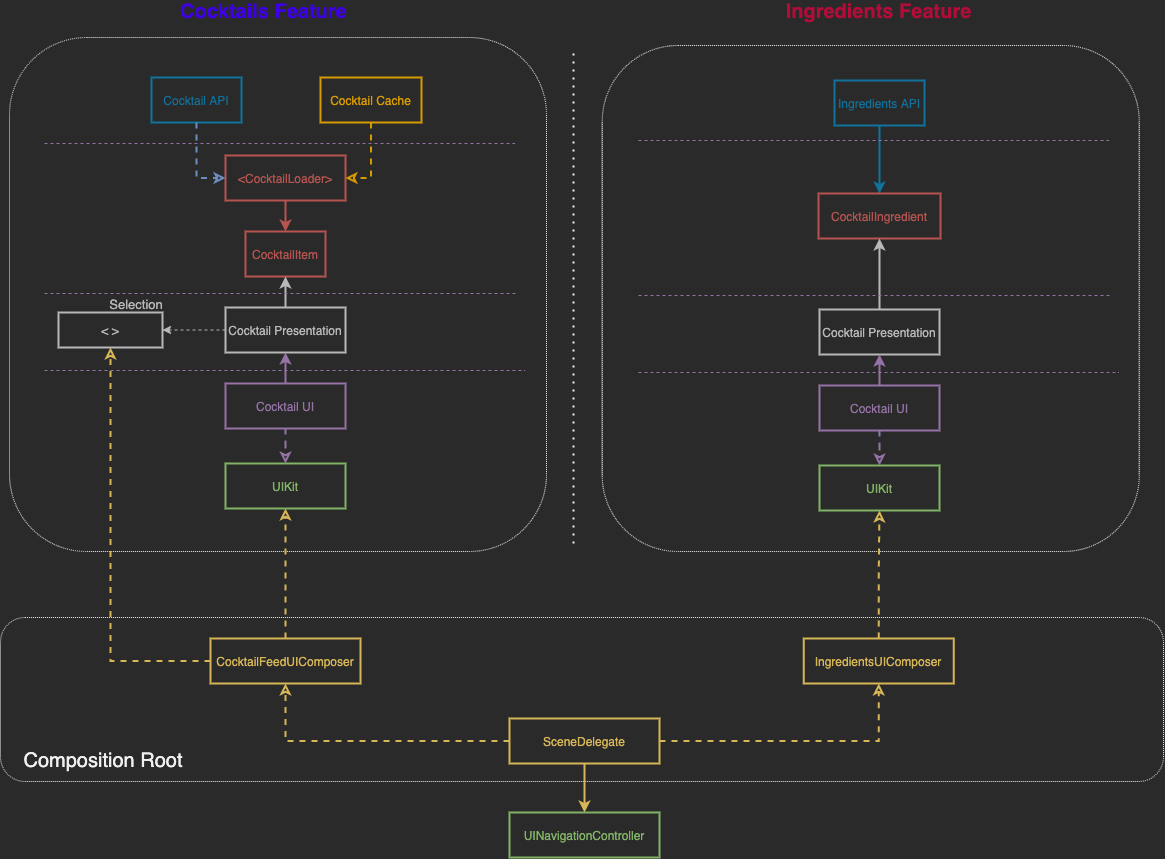

The diagram above was exported from draw.io. Its source (the exported page's mxGraphModel, read from the mxfile embedded in the PNG):
<mxGraphModel dx="3165" dy="-65" grid="0" gridSize="10" guides="1" tooltips="1" connect="1" arrows="1" fold="1" page="0" pageScale="1" pageWidth="827" pageHeight="1169" math="0" shadow="0">
  <root>
    <mxCell id="8iaH6x_z2rGXU1SjboyS-0" />
    <mxCell id="8iaH6x_z2rGXU1SjboyS-1" parent="8iaH6x_z2rGXU1SjboyS-0" />
    <mxCell id="ShhYG63XVXgOpzvYId-P-0" value="" style="rounded=1;whiteSpace=wrap;html=1;dashed=1;dashPattern=1 1;" parent="8iaH6x_z2rGXU1SjboyS-1" vertex="1">
      <mxGeometry x="-535" y="1704" width="537" height="514" as="geometry" />
    </mxCell>
    <mxCell id="ShhYG63XVXgOpzvYId-P-1" value="" style="rounded=1;whiteSpace=wrap;html=1;dashed=1;dashPattern=1 1;" parent="8iaH6x_z2rGXU1SjboyS-1" vertex="1">
      <mxGeometry x="57.75" y="1712" width="537" height="506" as="geometry" />
    </mxCell>
    <mxCell id="ShhYG63XVXgOpzvYId-P-2" value="" style="endArrow=none;dashed=1;html=1;dashPattern=1 3;strokeWidth=2;" parent="8iaH6x_z2rGXU1SjboyS-1" edge="1">
      <mxGeometry width="50" height="50" relative="1" as="geometry">
        <mxPoint x="29" y="2210" as="sourcePoint" />
        <mxPoint x="29" y="1714" as="targetPoint" />
      </mxGeometry>
    </mxCell>
    <mxCell id="ShhYG63XVXgOpzvYId-P-3" value="" style="rounded=1;whiteSpace=wrap;html=1;dashed=1;dashPattern=1 1;" parent="8iaH6x_z2rGXU1SjboyS-1" vertex="1">
      <mxGeometry x="-544" y="2284" width="1163" height="164" as="geometry" />
    </mxCell>
    <mxCell id="VNyFBRdkD4DpAx0C-xI3-4" style="edgeStyle=orthogonalEdgeStyle;rounded=0;orthogonalLoop=1;jettySize=auto;html=1;exitX=0.5;exitY=0;exitDx=0;exitDy=0;entryX=0.5;entryY=1;entryDx=0;entryDy=0;fontColor=#000000;dashed=1;strokeColor=#d6b656;strokeWidth=2;fillColor=#fff2cc;endFill=0;" parent="8iaH6x_z2rGXU1SjboyS-1" source="Mz6C9B11Jww0VqGXJ6rd-0" target="IdHEWl5qr9onUSLxyEu4-27" edge="1">
      <mxGeometry relative="1" as="geometry" />
    </mxCell>
    <mxCell id="VNyFBRdkD4DpAx0C-xI3-13" style="edgeStyle=orthogonalEdgeStyle;rounded=0;orthogonalLoop=1;jettySize=auto;html=1;entryX=0.5;entryY=1;entryDx=0;entryDy=0;dashed=1;fontSize=11;fontColor=#000000;strokeColor=#d6b656;strokeWidth=2;fillColor=#fff2cc;endFill=0;" parent="8iaH6x_z2rGXU1SjboyS-1" source="Mz6C9B11Jww0VqGXJ6rd-0" target="VNyFBRdkD4DpAx0C-xI3-10" edge="1">
      <mxGeometry relative="1" as="geometry" />
    </mxCell>
    <mxCell id="Mz6C9B11Jww0VqGXJ6rd-0" value="CocktailFeedUIComposer&lt;div style=&quot;text-align: right&quot;&gt;&lt;/div&gt;" style="rounded=0;whiteSpace=wrap;html=1;strokeColor=#d6b656;strokeWidth=2;fontSize=12;fillColor=none;fontColor=#D6B656;" parent="8iaH6x_z2rGXU1SjboyS-1" vertex="1">
      <mxGeometry x="-334" y="2305" width="150" height="45" as="geometry" />
    </mxCell>
    <mxCell id="VNyFBRdkD4DpAx0C-xI3-3" style="edgeStyle=orthogonalEdgeStyle;rounded=0;orthogonalLoop=1;jettySize=auto;html=1;exitX=0.5;exitY=0;exitDx=0;exitDy=0;entryX=0.5;entryY=1;entryDx=0;entryDy=0;fontColor=#000000;dashed=1;strokeColor=#d6b656;strokeWidth=2;fillColor=#fff2cc;endFill=0;" parent="8iaH6x_z2rGXU1SjboyS-1" source="Mz6C9B11Jww0VqGXJ6rd-4" target="IdHEWl5qr9onUSLxyEu4-8" edge="1">
      <mxGeometry relative="1" as="geometry" />
    </mxCell>
    <mxCell id="Mz6C9B11Jww0VqGXJ6rd-4" value="IngredientsUIComposer&lt;div style=&quot;text-align: right&quot;&gt;&lt;/div&gt;" style="rounded=0;whiteSpace=wrap;html=1;strokeColor=#d6b656;strokeWidth=2;fontSize=12;fillColor=none;fontColor=#D6B656;" parent="8iaH6x_z2rGXU1SjboyS-1" vertex="1">
      <mxGeometry x="259.25" y="2305" width="150" height="45" as="geometry" />
    </mxCell>
    <mxCell id="VNyFBRdkD4DpAx0C-xI3-0" style="edgeStyle=orthogonalEdgeStyle;rounded=0;orthogonalLoop=1;jettySize=auto;html=1;exitX=0.5;exitY=1;exitDx=0;exitDy=0;entryX=0.5;entryY=0;entryDx=0;entryDy=0;fontColor=#000000;strokeColor=#d6b656;strokeWidth=2;fillColor=#fff2cc;" parent="8iaH6x_z2rGXU1SjboyS-1" source="Mz6C9B11Jww0VqGXJ6rd-6" target="Mz6C9B11Jww0VqGXJ6rd-7" edge="1">
      <mxGeometry relative="1" as="geometry" />
    </mxCell>
    <mxCell id="VNyFBRdkD4DpAx0C-xI3-1" style="edgeStyle=orthogonalEdgeStyle;rounded=0;orthogonalLoop=1;jettySize=auto;html=1;exitX=1;exitY=0.5;exitDx=0;exitDy=0;entryX=0.5;entryY=1;entryDx=0;entryDy=0;fontColor=#000000;dashed=1;strokeColor=#d6b656;strokeWidth=2;fillColor=#fff2cc;endFill=0;" parent="8iaH6x_z2rGXU1SjboyS-1" source="Mz6C9B11Jww0VqGXJ6rd-6" target="Mz6C9B11Jww0VqGXJ6rd-4" edge="1">
      <mxGeometry relative="1" as="geometry" />
    </mxCell>
    <mxCell id="VNyFBRdkD4DpAx0C-xI3-2" style="edgeStyle=orthogonalEdgeStyle;rounded=0;orthogonalLoop=1;jettySize=auto;html=1;exitX=0;exitY=0.5;exitDx=0;exitDy=0;entryX=0.5;entryY=1;entryDx=0;entryDy=0;fontColor=#000000;dashed=1;strokeColor=#d6b656;strokeWidth=2;fillColor=#fff2cc;endFill=0;" parent="8iaH6x_z2rGXU1SjboyS-1" source="Mz6C9B11Jww0VqGXJ6rd-6" target="Mz6C9B11Jww0VqGXJ6rd-0" edge="1">
      <mxGeometry relative="1" as="geometry" />
    </mxCell>
    <mxCell id="Mz6C9B11Jww0VqGXJ6rd-6" value="SceneDelegate&lt;div style=&quot;text-align: right&quot;&gt;&lt;/div&gt;" style="rounded=0;whiteSpace=wrap;html=1;strokeColor=#d6b656;strokeWidth=2;fontSize=12;fillColor=none;fontColor=#D6B656;" parent="8iaH6x_z2rGXU1SjboyS-1" vertex="1">
      <mxGeometry x="-35" y="2385" width="150" height="45" as="geometry" />
    </mxCell>
    <mxCell id="Mz6C9B11Jww0VqGXJ6rd-7" value="UINavigationController&lt;div style=&quot;text-align: right&quot;&gt;&lt;/div&gt;" style="rounded=0;whiteSpace=wrap;html=1;strokeColor=#82b366;strokeWidth=2;fontSize=12;fillColor=none;fontColor=#82B366;" parent="8iaH6x_z2rGXU1SjboyS-1" vertex="1">
      <mxGeometry x="-35" y="2479" width="150" height="45" as="geometry" />
    </mxCell>
    <mxCell id="IdHEWl5qr9onUSLxyEu4-13" value="Ingredients Feature" style="text;html=1;strokeColor=none;fillColor=none;align=center;verticalAlign=middle;whiteSpace=wrap;rounded=0;labelBackgroundColor=none;fontColor=#B30C39;fontStyle=1;fontSize=20;" parent="8iaH6x_z2rGXU1SjboyS-1" vertex="1">
      <mxGeometry x="206.75" y="1668" width="255" height="20" as="geometry" />
    </mxCell>
    <mxCell id="IdHEWl5qr9onUSLxyEu4-32" value="Cocktails Feature" style="text;html=1;strokeColor=none;fillColor=none;align=left;verticalAlign=middle;whiteSpace=wrap;rounded=0;labelBackgroundColor=none;fontStyle=1;fontSize=20;fontColor=#3E00E6;" parent="8iaH6x_z2rGXU1SjboyS-1" vertex="1">
      <mxGeometry x="-366" y="1668" width="186" height="20" as="geometry" />
    </mxCell>
    <mxCell id="Ck9t7X_zLRQyA6d0U7kk-0" value="Composition Root" style="text;html=1;strokeColor=none;fillColor=none;align=center;verticalAlign=middle;whiteSpace=wrap;rounded=0;fontSize=20;" vertex="1" parent="8iaH6x_z2rGXU1SjboyS-1">
      <mxGeometry x="-527" y="2417" width="172" height="20" as="geometry" />
    </mxCell>
    <mxCell id="IdHEWl5qr9onUSLxyEu4-1" value="Ingredients API" style="rounded=0;whiteSpace=wrap;html=1;strokeColor=#10739e;fillColor=none;strokeWidth=2;fontSize=12;fontColor=#10739E;" parent="8iaH6x_z2rGXU1SjboyS-1" vertex="1">
      <mxGeometry x="290" y="1747" width="90" height="45" as="geometry" />
    </mxCell>
    <mxCell id="IdHEWl5qr9onUSLxyEu4-2" style="edgeStyle=orthogonalEdgeStyle;rounded=0;orthogonalLoop=1;jettySize=auto;html=1;entryX=0.5;entryY=0;entryDx=0;entryDy=0;strokeWidth=2;exitX=0.5;exitY=1;exitDx=0;exitDy=0;fillColor=none;strokeColor=#10739e;fontSize=12;fontColor=#10739E;" parent="8iaH6x_z2rGXU1SjboyS-1" source="IdHEWl5qr9onUSLxyEu4-1" target="IdHEWl5qr9onUSLxyEu4-3" edge="1">
      <mxGeometry x="94" y="1679" as="geometry">
        <mxPoint x="335" y="1799" as="sourcePoint" />
      </mxGeometry>
    </mxCell>
    <mxCell id="IdHEWl5qr9onUSLxyEu4-3" value="CocktailIngredient" style="rounded=0;whiteSpace=wrap;html=1;strokeColor=#b85450;fillColor=none;strokeWidth=2;fontColor=#B85450;" parent="8iaH6x_z2rGXU1SjboyS-1" vertex="1">
      <mxGeometry x="274" y="1860" width="122" height="45" as="geometry" />
    </mxCell>
    <mxCell id="IdHEWl5qr9onUSLxyEu4-4" style="edgeStyle=orthogonalEdgeStyle;rounded=0;orthogonalLoop=1;jettySize=auto;html=1;exitX=0.5;exitY=0;exitDx=0;exitDy=0;entryX=0.5;entryY=1;entryDx=0;entryDy=0;fontSize=12;strokeWidth=2;fontColor=#B8B8B8;labelBackgroundColor=#ffffff;strokeColor=#B8B8B8;" parent="8iaH6x_z2rGXU1SjboyS-1" source="IdHEWl5qr9onUSLxyEu4-5" target="IdHEWl5qr9onUSLxyEu4-3" edge="1">
      <mxGeometry x="94" y="1749" as="geometry" />
    </mxCell>
    <mxCell id="IdHEWl5qr9onUSLxyEu4-5" value="Cocktail Presentation" style="rounded=0;whiteSpace=wrap;html=1;strokeWidth=2;fillColor=none;strokeColor=#B8B8B8;fontColor=#B8B8B8;" parent="8iaH6x_z2rGXU1SjboyS-1" vertex="1">
      <mxGeometry x="275" y="1976" width="120" height="45" as="geometry" />
    </mxCell>
    <mxCell id="IdHEWl5qr9onUSLxyEu4-6" style="edgeStyle=orthogonalEdgeStyle;rounded=0;orthogonalLoop=1;jettySize=auto;html=1;exitX=0.5;exitY=0;exitDx=0;exitDy=0;entryX=0.5;entryY=1;entryDx=0;entryDy=0;fontColor=#9673A6;fontSize=12;strokeColor=#9673A6;strokeWidth=2;" parent="8iaH6x_z2rGXU1SjboyS-1" source="IdHEWl5qr9onUSLxyEu4-7" target="IdHEWl5qr9onUSLxyEu4-5" edge="1">
      <mxGeometry x="94" y="1749" as="geometry" />
    </mxCell>
    <mxCell id="IdHEWl5qr9onUSLxyEu4-7" value="Cocktail UI" style="rounded=0;whiteSpace=wrap;html=1;fillColor=none;strokeWidth=2;fontColor=#9673A6;strokeColor=#9673A6;" parent="8iaH6x_z2rGXU1SjboyS-1" vertex="1">
      <mxGeometry x="275" y="2052" width="120" height="45" as="geometry" />
    </mxCell>
    <mxCell id="IdHEWl5qr9onUSLxyEu4-8" value="UIKit" style="rounded=0;whiteSpace=wrap;html=1;strokeColor=#82b366;strokeWidth=2;fillColor=none;labelBackgroundColor=none;fontColor=#82B366;" parent="8iaH6x_z2rGXU1SjboyS-1" vertex="1">
      <mxGeometry x="275" y="2132" width="120" height="45" as="geometry" />
    </mxCell>
    <mxCell id="IdHEWl5qr9onUSLxyEu4-9" style="edgeStyle=orthogonalEdgeStyle;rounded=0;orthogonalLoop=1;jettySize=auto;html=1;exitX=0.5;exitY=1;exitDx=0;exitDy=0;fontColor=#000000;dashed=1;strokeWidth=2;fillColor=#ffe6cc;endFill=0;strokeColor=#9673A6;" parent="8iaH6x_z2rGXU1SjboyS-1" source="IdHEWl5qr9onUSLxyEu4-7" target="IdHEWl5qr9onUSLxyEu4-8" edge="1">
      <mxGeometry x="94" y="1749" as="geometry" />
    </mxCell>
    <mxCell id="IdHEWl5qr9onUSLxyEu4-10" value="" style="endArrow=none;dashed=1;html=1;fontColor=#1A222E;strokeColor=#9673A6;" parent="8iaH6x_z2rGXU1SjboyS-1" edge="1">
      <mxGeometry x="92" y="1815" width="50" height="50" as="geometry">
        <mxPoint x="94" y="1962" as="sourcePoint" />
        <mxPoint x="565.4999999999995" y="1962" as="targetPoint" />
      </mxGeometry>
    </mxCell>
    <mxCell id="IdHEWl5qr9onUSLxyEu4-11" value="" style="endArrow=none;dashed=1;html=1;fontColor=#1A222E;strokeColor=#9673A6;" parent="8iaH6x_z2rGXU1SjboyS-1" edge="1">
      <mxGeometry x="91" y="1660" width="50" height="50" as="geometry">
        <mxPoint x="94" y="1807" as="sourcePoint" />
        <mxPoint x="564.5" y="1807" as="targetPoint" />
      </mxGeometry>
    </mxCell>
    <mxCell id="IdHEWl5qr9onUSLxyEu4-12" value="" style="endArrow=none;dashed=1;html=1;fontColor=#1A222E;strokeColor=#9673A6;" parent="8iaH6x_z2rGXU1SjboyS-1" edge="1">
      <mxGeometry x="101" y="1892" width="50" height="50" as="geometry">
        <mxPoint x="94" y="2039" as="sourcePoint" />
        <mxPoint x="574.5" y="2039" as="targetPoint" />
      </mxGeometry>
    </mxCell>
    <mxCell id="IdHEWl5qr9onUSLxyEu4-16" value="Cocktail API" style="rounded=0;whiteSpace=wrap;html=1;strokeColor=#10739e;fillColor=none;strokeWidth=2;fontSize=12;fontColor=#10739E;" parent="8iaH6x_z2rGXU1SjboyS-1" vertex="1">
      <mxGeometry x="-393" y="1744" width="90" height="45" as="geometry" />
    </mxCell>
    <mxCell id="IdHEWl5qr9onUSLxyEu4-17" value="Cocktail Cache" style="rounded=0;whiteSpace=wrap;html=1;strokeColor=#d79b00;fillColor=none;strokeWidth=2;fontColor=#D79B00;" parent="8iaH6x_z2rGXU1SjboyS-1" vertex="1">
      <mxGeometry x="-224" y="1744" width="101" height="45" as="geometry" />
    </mxCell>
    <mxCell id="IdHEWl5qr9onUSLxyEu4-18" value="CocktailItem" style="rounded=0;whiteSpace=wrap;html=1;strokeColor=#b85450;fillColor=none;strokeWidth=2;fontColor=#B85450;" parent="8iaH6x_z2rGXU1SjboyS-1" vertex="1">
      <mxGeometry x="-299" y="1898" width="80" height="45" as="geometry" />
    </mxCell>
    <mxCell id="IdHEWl5qr9onUSLxyEu4-19" value="&amp;lt;CocktailLoader&amp;gt;" style="rounded=0;whiteSpace=wrap;html=1;strokeColor=#b85450;fillColor=none;strokeWidth=2;fontColor=#B85450;" parent="8iaH6x_z2rGXU1SjboyS-1" vertex="1">
      <mxGeometry x="-319" y="1822" width="120" height="45" as="geometry" />
    </mxCell>
    <mxCell id="IdHEWl5qr9onUSLxyEu4-20" style="edgeStyle=orthogonalEdgeStyle;rounded=0;orthogonalLoop=1;jettySize=auto;html=1;exitX=0.5;exitY=1;exitDx=0;exitDy=0;entryX=0;entryY=0.5;entryDx=0;entryDy=0;fontColor=#000000;dashed=1;strokeColor=#6c8ebf;strokeWidth=2;fillColor=#dae8fc;endFill=0;" parent="8iaH6x_z2rGXU1SjboyS-1" source="IdHEWl5qr9onUSLxyEu4-16" target="IdHEWl5qr9onUSLxyEu4-19" edge="1">
      <mxGeometry x="-520" y="1664" as="geometry" />
    </mxCell>
    <mxCell id="IdHEWl5qr9onUSLxyEu4-21" style="edgeStyle=orthogonalEdgeStyle;rounded=0;orthogonalLoop=1;jettySize=auto;html=1;exitX=0.5;exitY=1;exitDx=0;exitDy=0;entryX=1;entryY=0.5;entryDx=0;entryDy=0;fontColor=#000000;dashed=1;strokeColor=#d79b00;strokeWidth=2;fillColor=#ffe6cc;endFill=0;" parent="8iaH6x_z2rGXU1SjboyS-1" source="IdHEWl5qr9onUSLxyEu4-17" target="IdHEWl5qr9onUSLxyEu4-19" edge="1">
      <mxGeometry x="-520" y="1664" as="geometry" />
    </mxCell>
    <mxCell id="IdHEWl5qr9onUSLxyEu4-22" style="edgeStyle=orthogonalEdgeStyle;rounded=0;orthogonalLoop=1;jettySize=auto;html=1;entryX=0.5;entryY=0;entryDx=0;entryDy=0;strokeWidth=2;exitX=0.5;exitY=1;exitDx=0;exitDy=0;fillColor=#f8cecc;strokeColor=#b85450;" parent="8iaH6x_z2rGXU1SjboyS-1" source="IdHEWl5qr9onUSLxyEu4-19" target="IdHEWl5qr9onUSLxyEu4-18" edge="1">
      <mxGeometry x="-520" y="1664" as="geometry" />
    </mxCell>
    <mxCell id="IdHEWl5qr9onUSLxyEu4-23" style="edgeStyle=orthogonalEdgeStyle;rounded=0;orthogonalLoop=1;jettySize=auto;html=1;exitX=0.5;exitY=0;exitDx=0;exitDy=0;entryX=0.5;entryY=1;entryDx=0;entryDy=0;fontColor=#1A222E;fontSize=12;strokeWidth=2;strokeColor=#B8B8B8;" parent="8iaH6x_z2rGXU1SjboyS-1" source="IdHEWl5qr9onUSLxyEu4-24" target="IdHEWl5qr9onUSLxyEu4-18" edge="1">
      <mxGeometry x="-520" y="1664" as="geometry" />
    </mxCell>
    <mxCell id="IdHEWl5qr9onUSLxyEu4-24" value="&lt;font color=&quot;#b8b8b8&quot;&gt;Cocktail Presentation&lt;/font&gt;" style="rounded=0;whiteSpace=wrap;html=1;strokeWidth=2;fontColor=#333333;fillColor=none;strokeColor=#B8B8B8;" parent="8iaH6x_z2rGXU1SjboyS-1" vertex="1">
      <mxGeometry x="-319" y="1974" width="120" height="45" as="geometry" />
    </mxCell>
    <mxCell id="IdHEWl5qr9onUSLxyEu4-25" style="edgeStyle=orthogonalEdgeStyle;rounded=0;orthogonalLoop=1;jettySize=auto;html=1;exitX=0.5;exitY=0;exitDx=0;exitDy=0;entryX=0.5;entryY=1;entryDx=0;entryDy=0;fontColor=#9673A6;fontSize=12;strokeColor=#9673A6;strokeWidth=2;" parent="8iaH6x_z2rGXU1SjboyS-1" source="IdHEWl5qr9onUSLxyEu4-26" target="IdHEWl5qr9onUSLxyEu4-24" edge="1">
      <mxGeometry x="-520" y="1664" as="geometry" />
    </mxCell>
    <mxCell id="IdHEWl5qr9onUSLxyEu4-26" value="Cocktail UI" style="rounded=0;whiteSpace=wrap;html=1;fillColor=none;strokeWidth=2;fontColor=#9673A6;strokeColor=#9673A6;" parent="8iaH6x_z2rGXU1SjboyS-1" vertex="1">
      <mxGeometry x="-319" y="2050" width="120" height="45" as="geometry" />
    </mxCell>
    <mxCell id="IdHEWl5qr9onUSLxyEu4-27" value="UIKit" style="rounded=0;whiteSpace=wrap;html=1;strokeColor=#82b366;strokeWidth=2;fillColor=none;labelBackgroundColor=none;fontColor=#82B366;" parent="8iaH6x_z2rGXU1SjboyS-1" vertex="1">
      <mxGeometry x="-319" y="2130" width="120" height="45" as="geometry" />
    </mxCell>
    <mxCell id="IdHEWl5qr9onUSLxyEu4-28" style="edgeStyle=orthogonalEdgeStyle;rounded=0;orthogonalLoop=1;jettySize=auto;html=1;exitX=0.5;exitY=1;exitDx=0;exitDy=0;fontColor=#000000;dashed=1;strokeWidth=2;fillColor=#ffe6cc;endFill=0;strokeColor=#9673A6;" parent="8iaH6x_z2rGXU1SjboyS-1" source="IdHEWl5qr9onUSLxyEu4-26" target="IdHEWl5qr9onUSLxyEu4-27" edge="1">
      <mxGeometry x="-520" y="1664" as="geometry" />
    </mxCell>
    <mxCell id="IdHEWl5qr9onUSLxyEu4-29" value="" style="endArrow=none;dashed=1;html=1;fontColor=#1A222E;strokeColor=#9673A6;" parent="8iaH6x_z2rGXU1SjboyS-1" edge="1">
      <mxGeometry x="-502" y="1813" width="50" height="50" as="geometry">
        <mxPoint x="-500" y="1960" as="sourcePoint" />
        <mxPoint x="-28.499999999999773" y="1960" as="targetPoint" />
      </mxGeometry>
    </mxCell>
    <mxCell id="IdHEWl5qr9onUSLxyEu4-30" value="" style="endArrow=none;dashed=1;html=1;fontColor=#1A222E;strokeColor=#9673A6;" parent="8iaH6x_z2rGXU1SjboyS-1" edge="1">
      <mxGeometry x="-503" y="1663" width="50" height="50" as="geometry">
        <mxPoint x="-500" y="1810" as="sourcePoint" />
        <mxPoint x="-29.5" y="1810" as="targetPoint" />
      </mxGeometry>
    </mxCell>
    <mxCell id="IdHEWl5qr9onUSLxyEu4-31" value="" style="endArrow=none;dashed=1;html=1;fontColor=#1A222E;strokeColor=#9673A6;" parent="8iaH6x_z2rGXU1SjboyS-1" edge="1">
      <mxGeometry x="-493" y="1890" width="50" height="50" as="geometry">
        <mxPoint x="-500" y="2037" as="sourcePoint" />
        <mxPoint x="-19.5" y="2037" as="targetPoint" />
      </mxGeometry>
    </mxCell>
    <mxCell id="VNyFBRdkD4DpAx0C-xI3-10" value="&amp;lt; &amp;gt;" style="rounded=0;whiteSpace=wrap;html=1;strokeWidth=2;fillColor=none;fontColor=#B8B8B8;strokeColor=#B8B8B8;" parent="8iaH6x_z2rGXU1SjboyS-1" vertex="1">
      <mxGeometry x="-486" y="1979" width="104" height="35" as="geometry" />
    </mxCell>
    <mxCell id="VNyFBRdkD4DpAx0C-xI3-12" style="edgeStyle=orthogonalEdgeStyle;rounded=0;orthogonalLoop=1;jettySize=auto;html=1;entryX=1;entryY=0.5;entryDx=0;entryDy=0;fontSize=20;fontColor=#454545;dashed=1;strokeColor=#B8B8B8;" parent="8iaH6x_z2rGXU1SjboyS-1" source="IdHEWl5qr9onUSLxyEu4-24" target="VNyFBRdkD4DpAx0C-xI3-10" edge="1">
      <mxGeometry x="-500" y="1744" as="geometry" />
    </mxCell>
    <mxCell id="VNyFBRdkD4DpAx0C-xI3-11" value="&lt;font style=&quot;font-size: 13px&quot;&gt;Selection&lt;/font&gt;" style="text;html=1;strokeColor=none;fillColor=none;align=center;verticalAlign=middle;whiteSpace=wrap;rounded=0;dashed=1;dashPattern=1 1;fontSize=20;fontColor=#B8B8B8;" parent="8iaH6x_z2rGXU1SjboyS-1" vertex="1">
      <mxGeometry x="-428" y="1959" width="40" height="20" as="geometry" />
    </mxCell>
  </root>
</mxGraphModel>